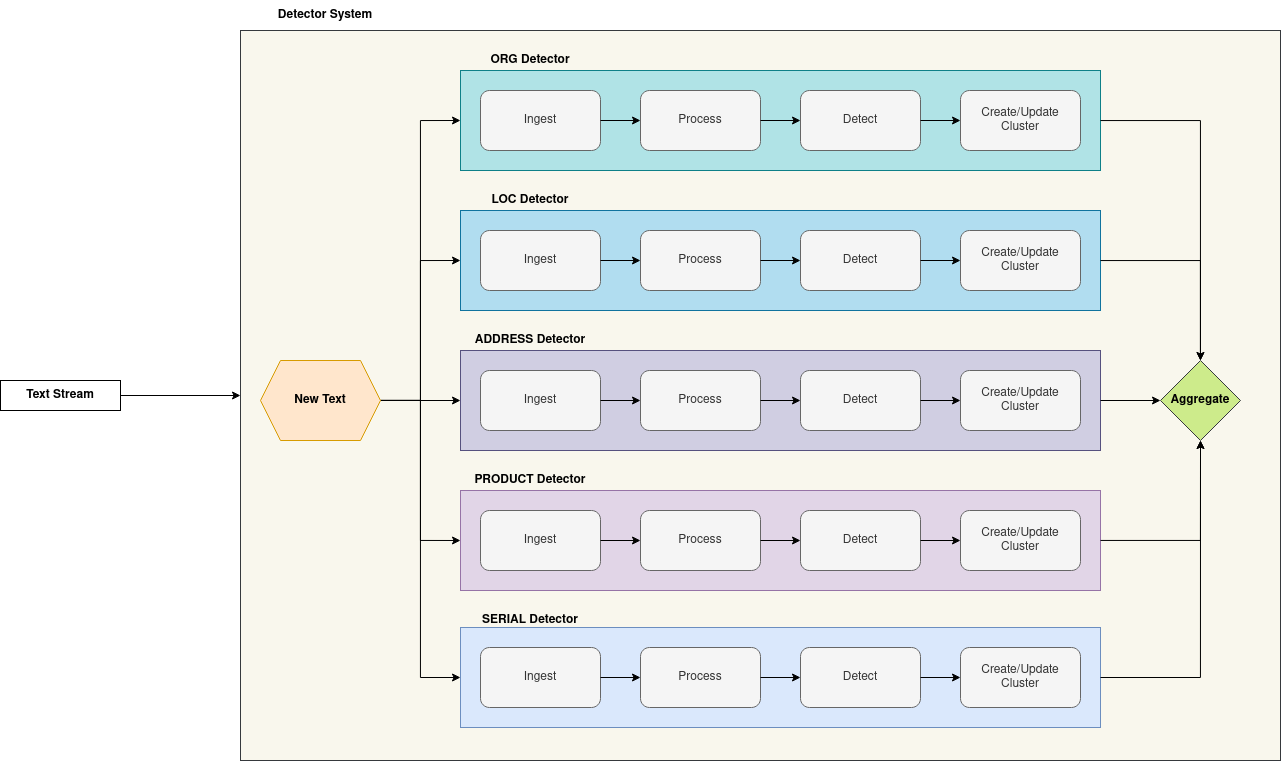

The diagram above was exported from draw.io. Its source (the exported page's mxGraphModel, read from the mxfile embedded in the PNG):
<mxGraphModel dx="2523" dy="899" grid="0" gridSize="10" guides="1" tooltips="1" connect="1" arrows="1" fold="1" page="1" pageScale="1" pageWidth="850" pageHeight="1100" math="0" shadow="0">
  <root>
    <mxCell id="0" />
    <mxCell id="1" parent="0" />
    <mxCell id="bs_OsKxwfU_hS2KbegjX-67" value="" style="rounded=0;whiteSpace=wrap;html=1;fillColor=#f9f7ed;strokeColor=#36393d;" vertex="1" parent="1">
      <mxGeometry x="-160" y="60" width="1040" height="730" as="geometry" />
    </mxCell>
    <mxCell id="bs_OsKxwfU_hS2KbegjX-47" value="" style="group" vertex="1" connectable="0" parent="1">
      <mxGeometry x="60" y="80" width="640" height="120" as="geometry" />
    </mxCell>
    <mxCell id="bs_OsKxwfU_hS2KbegjX-9" value="" style="group;fillColor=#b0e3e6;strokeColor=#0e8088;" vertex="1" connectable="0" parent="bs_OsKxwfU_hS2KbegjX-47">
      <mxGeometry y="20" width="640" height="100" as="geometry" />
    </mxCell>
    <mxCell id="bs_OsKxwfU_hS2KbegjX-8" value="" style="rounded=0;whiteSpace=wrap;html=1;fillColor=#b0e3e6;strokeColor=#0e8088;" vertex="1" parent="bs_OsKxwfU_hS2KbegjX-9">
      <mxGeometry width="640" height="100" as="geometry" />
    </mxCell>
    <mxCell id="bs_OsKxwfU_hS2KbegjX-1" value="Ingest" style="rounded=1;whiteSpace=wrap;html=1;fillColor=#f5f5f5;fontColor=#333333;strokeColor=#666666;" vertex="1" parent="bs_OsKxwfU_hS2KbegjX-9">
      <mxGeometry x="20" y="20" width="120" height="60" as="geometry" />
    </mxCell>
    <mxCell id="bs_OsKxwfU_hS2KbegjX-2" value="Process" style="rounded=1;whiteSpace=wrap;html=1;fillColor=#f5f5f5;fontColor=#333333;strokeColor=#666666;" vertex="1" parent="bs_OsKxwfU_hS2KbegjX-9">
      <mxGeometry x="180" y="20" width="120" height="60" as="geometry" />
    </mxCell>
    <mxCell id="bs_OsKxwfU_hS2KbegjX-5" style="edgeStyle=orthogonalEdgeStyle;rounded=0;orthogonalLoop=1;jettySize=auto;html=1;entryX=0;entryY=0.5;entryDx=0;entryDy=0;" edge="1" parent="bs_OsKxwfU_hS2KbegjX-9" source="bs_OsKxwfU_hS2KbegjX-1" target="bs_OsKxwfU_hS2KbegjX-2">
      <mxGeometry relative="1" as="geometry" />
    </mxCell>
    <mxCell id="bs_OsKxwfU_hS2KbegjX-3" value="Detect" style="rounded=1;whiteSpace=wrap;html=1;fillColor=#f5f5f5;fontColor=#333333;strokeColor=#666666;" vertex="1" parent="bs_OsKxwfU_hS2KbegjX-9">
      <mxGeometry x="340" y="20" width="120" height="60" as="geometry" />
    </mxCell>
    <mxCell id="bs_OsKxwfU_hS2KbegjX-6" style="edgeStyle=orthogonalEdgeStyle;rounded=0;orthogonalLoop=1;jettySize=auto;html=1;entryX=0;entryY=0.5;entryDx=0;entryDy=0;" edge="1" parent="bs_OsKxwfU_hS2KbegjX-9" source="bs_OsKxwfU_hS2KbegjX-2" target="bs_OsKxwfU_hS2KbegjX-3">
      <mxGeometry relative="1" as="geometry" />
    </mxCell>
    <mxCell id="bs_OsKxwfU_hS2KbegjX-4" value="Create/Update Cluster" style="rounded=1;whiteSpace=wrap;html=1;fillColor=#f5f5f5;fontColor=#333333;strokeColor=#666666;" vertex="1" parent="bs_OsKxwfU_hS2KbegjX-9">
      <mxGeometry x="500" y="20" width="120" height="60" as="geometry" />
    </mxCell>
    <mxCell id="bs_OsKxwfU_hS2KbegjX-7" style="edgeStyle=orthogonalEdgeStyle;rounded=0;orthogonalLoop=1;jettySize=auto;html=1;entryX=0;entryY=0.5;entryDx=0;entryDy=0;" edge="1" parent="bs_OsKxwfU_hS2KbegjX-9" source="bs_OsKxwfU_hS2KbegjX-3" target="bs_OsKxwfU_hS2KbegjX-4">
      <mxGeometry relative="1" as="geometry" />
    </mxCell>
    <mxCell id="bs_OsKxwfU_hS2KbegjX-46" value="ORG Detector" style="text;html=1;strokeColor=none;fillColor=none;align=center;verticalAlign=middle;whiteSpace=wrap;rounded=0;fontStyle=1" vertex="1" parent="bs_OsKxwfU_hS2KbegjX-47">
      <mxGeometry width="140" height="20" as="geometry" />
    </mxCell>
    <mxCell id="bs_OsKxwfU_hS2KbegjX-50" value="" style="group" vertex="1" connectable="0" parent="1">
      <mxGeometry x="60" y="640" width="640" height="117" as="geometry" />
    </mxCell>
    <mxCell id="bs_OsKxwfU_hS2KbegjX-37" value="" style="group;fillColor=#dae8fc;strokeColor=#6c8ebf;" vertex="1" connectable="0" parent="bs_OsKxwfU_hS2KbegjX-50">
      <mxGeometry y="17" width="640" height="100" as="geometry" />
    </mxCell>
    <mxCell id="bs_OsKxwfU_hS2KbegjX-38" value="" style="rounded=0;whiteSpace=wrap;html=1;fillColor=#dae8fc;strokeColor=#6c8ebf;" vertex="1" parent="bs_OsKxwfU_hS2KbegjX-37">
      <mxGeometry width="640" height="100" as="geometry" />
    </mxCell>
    <mxCell id="bs_OsKxwfU_hS2KbegjX-39" value="Ingest" style="rounded=1;whiteSpace=wrap;html=1;fillColor=#f5f5f5;fontColor=#333333;strokeColor=#666666;" vertex="1" parent="bs_OsKxwfU_hS2KbegjX-37">
      <mxGeometry x="20" y="20" width="120" height="60" as="geometry" />
    </mxCell>
    <mxCell id="bs_OsKxwfU_hS2KbegjX-40" value="Process" style="rounded=1;whiteSpace=wrap;html=1;fillColor=#f5f5f5;fontColor=#333333;strokeColor=#666666;" vertex="1" parent="bs_OsKxwfU_hS2KbegjX-37">
      <mxGeometry x="180" y="20" width="120" height="60" as="geometry" />
    </mxCell>
    <mxCell id="bs_OsKxwfU_hS2KbegjX-41" style="edgeStyle=orthogonalEdgeStyle;rounded=0;orthogonalLoop=1;jettySize=auto;html=1;entryX=0;entryY=0.5;entryDx=0;entryDy=0;" edge="1" parent="bs_OsKxwfU_hS2KbegjX-37" source="bs_OsKxwfU_hS2KbegjX-39" target="bs_OsKxwfU_hS2KbegjX-40">
      <mxGeometry relative="1" as="geometry" />
    </mxCell>
    <mxCell id="bs_OsKxwfU_hS2KbegjX-42" value="Detect" style="rounded=1;whiteSpace=wrap;html=1;fillColor=#f5f5f5;fontColor=#333333;strokeColor=#666666;" vertex="1" parent="bs_OsKxwfU_hS2KbegjX-37">
      <mxGeometry x="340" y="20" width="120" height="60" as="geometry" />
    </mxCell>
    <mxCell id="bs_OsKxwfU_hS2KbegjX-43" style="edgeStyle=orthogonalEdgeStyle;rounded=0;orthogonalLoop=1;jettySize=auto;html=1;entryX=0;entryY=0.5;entryDx=0;entryDy=0;" edge="1" parent="bs_OsKxwfU_hS2KbegjX-37" source="bs_OsKxwfU_hS2KbegjX-40" target="bs_OsKxwfU_hS2KbegjX-42">
      <mxGeometry relative="1" as="geometry" />
    </mxCell>
    <mxCell id="bs_OsKxwfU_hS2KbegjX-44" value="Create/Update Cluster" style="rounded=1;whiteSpace=wrap;html=1;fillColor=#f5f5f5;fontColor=#333333;strokeColor=#666666;" vertex="1" parent="bs_OsKxwfU_hS2KbegjX-37">
      <mxGeometry x="500" y="20" width="120" height="60" as="geometry" />
    </mxCell>
    <mxCell id="bs_OsKxwfU_hS2KbegjX-45" style="edgeStyle=orthogonalEdgeStyle;rounded=0;orthogonalLoop=1;jettySize=auto;html=1;entryX=0;entryY=0.5;entryDx=0;entryDy=0;" edge="1" parent="bs_OsKxwfU_hS2KbegjX-37" source="bs_OsKxwfU_hS2KbegjX-42" target="bs_OsKxwfU_hS2KbegjX-44">
      <mxGeometry relative="1" as="geometry" />
    </mxCell>
    <mxCell id="bs_OsKxwfU_hS2KbegjX-49" value="SERIAL Detector" style="text;html=1;strokeColor=none;fillColor=none;align=center;verticalAlign=middle;whiteSpace=wrap;rounded=0;fontStyle=1" vertex="1" parent="bs_OsKxwfU_hS2KbegjX-50">
      <mxGeometry width="140" height="20" as="geometry" />
    </mxCell>
    <mxCell id="bs_OsKxwfU_hS2KbegjX-52" value="" style="group" vertex="1" connectable="0" parent="1">
      <mxGeometry x="60" y="500" width="640" height="120" as="geometry" />
    </mxCell>
    <mxCell id="bs_OsKxwfU_hS2KbegjX-28" value="" style="group;fillColor=#e1d5e7;strokeColor=#9673a6;" vertex="1" connectable="0" parent="bs_OsKxwfU_hS2KbegjX-52">
      <mxGeometry y="20" width="640" height="100" as="geometry" />
    </mxCell>
    <mxCell id="bs_OsKxwfU_hS2KbegjX-29" value="" style="rounded=0;whiteSpace=wrap;html=1;fillColor=#e1d5e7;strokeColor=#9673a6;" vertex="1" parent="bs_OsKxwfU_hS2KbegjX-28">
      <mxGeometry width="640" height="100" as="geometry" />
    </mxCell>
    <mxCell id="bs_OsKxwfU_hS2KbegjX-30" value="Ingest" style="rounded=1;whiteSpace=wrap;html=1;fillColor=#f5f5f5;fontColor=#333333;strokeColor=#666666;" vertex="1" parent="bs_OsKxwfU_hS2KbegjX-28">
      <mxGeometry x="20" y="20" width="120" height="60" as="geometry" />
    </mxCell>
    <mxCell id="bs_OsKxwfU_hS2KbegjX-31" value="Process" style="rounded=1;whiteSpace=wrap;html=1;fillColor=#f5f5f5;fontColor=#333333;strokeColor=#666666;" vertex="1" parent="bs_OsKxwfU_hS2KbegjX-28">
      <mxGeometry x="180" y="20" width="120" height="60" as="geometry" />
    </mxCell>
    <mxCell id="bs_OsKxwfU_hS2KbegjX-32" style="edgeStyle=orthogonalEdgeStyle;rounded=0;orthogonalLoop=1;jettySize=auto;html=1;entryX=0;entryY=0.5;entryDx=0;entryDy=0;" edge="1" parent="bs_OsKxwfU_hS2KbegjX-28" source="bs_OsKxwfU_hS2KbegjX-30" target="bs_OsKxwfU_hS2KbegjX-31">
      <mxGeometry relative="1" as="geometry" />
    </mxCell>
    <mxCell id="bs_OsKxwfU_hS2KbegjX-33" value="Detect" style="rounded=1;whiteSpace=wrap;html=1;fillColor=#f5f5f5;fontColor=#333333;strokeColor=#666666;" vertex="1" parent="bs_OsKxwfU_hS2KbegjX-28">
      <mxGeometry x="340" y="20" width="120" height="60" as="geometry" />
    </mxCell>
    <mxCell id="bs_OsKxwfU_hS2KbegjX-34" style="edgeStyle=orthogonalEdgeStyle;rounded=0;orthogonalLoop=1;jettySize=auto;html=1;entryX=0;entryY=0.5;entryDx=0;entryDy=0;" edge="1" parent="bs_OsKxwfU_hS2KbegjX-28" source="bs_OsKxwfU_hS2KbegjX-31" target="bs_OsKxwfU_hS2KbegjX-33">
      <mxGeometry relative="1" as="geometry" />
    </mxCell>
    <mxCell id="bs_OsKxwfU_hS2KbegjX-35" value="Create/Update Cluster" style="rounded=1;whiteSpace=wrap;html=1;fillColor=#f5f5f5;fontColor=#333333;strokeColor=#666666;" vertex="1" parent="bs_OsKxwfU_hS2KbegjX-28">
      <mxGeometry x="500" y="20" width="120" height="60" as="geometry" />
    </mxCell>
    <mxCell id="bs_OsKxwfU_hS2KbegjX-36" style="edgeStyle=orthogonalEdgeStyle;rounded=0;orthogonalLoop=1;jettySize=auto;html=1;entryX=0;entryY=0.5;entryDx=0;entryDy=0;" edge="1" parent="bs_OsKxwfU_hS2KbegjX-28" source="bs_OsKxwfU_hS2KbegjX-33" target="bs_OsKxwfU_hS2KbegjX-35">
      <mxGeometry relative="1" as="geometry" />
    </mxCell>
    <mxCell id="bs_OsKxwfU_hS2KbegjX-51" value="PRODUCT Detector" style="text;html=1;strokeColor=none;fillColor=none;align=center;verticalAlign=middle;whiteSpace=wrap;rounded=0;fontStyle=1" vertex="1" parent="bs_OsKxwfU_hS2KbegjX-52">
      <mxGeometry width="140" height="20" as="geometry" />
    </mxCell>
    <mxCell id="bs_OsKxwfU_hS2KbegjX-53" value="" style="group" vertex="1" connectable="0" parent="1">
      <mxGeometry x="60" y="220" width="640" height="120" as="geometry" />
    </mxCell>
    <mxCell id="bs_OsKxwfU_hS2KbegjX-10" value="" style="group;fillColor=#b1ddf0;strokeColor=#10739e;" vertex="1" connectable="0" parent="bs_OsKxwfU_hS2KbegjX-53">
      <mxGeometry y="20" width="640" height="100" as="geometry" />
    </mxCell>
    <mxCell id="bs_OsKxwfU_hS2KbegjX-11" value="" style="rounded=0;whiteSpace=wrap;html=1;fillColor=#b1ddf0;strokeColor=#10739e;" vertex="1" parent="bs_OsKxwfU_hS2KbegjX-10">
      <mxGeometry width="640" height="100" as="geometry" />
    </mxCell>
    <mxCell id="bs_OsKxwfU_hS2KbegjX-12" value="Ingest" style="rounded=1;whiteSpace=wrap;html=1;fillColor=#f5f5f5;fontColor=#333333;strokeColor=#666666;" vertex="1" parent="bs_OsKxwfU_hS2KbegjX-10">
      <mxGeometry x="20" y="20" width="120" height="60" as="geometry" />
    </mxCell>
    <mxCell id="bs_OsKxwfU_hS2KbegjX-13" value="Process" style="rounded=1;whiteSpace=wrap;html=1;fillColor=#f5f5f5;fontColor=#333333;strokeColor=#666666;" vertex="1" parent="bs_OsKxwfU_hS2KbegjX-10">
      <mxGeometry x="180" y="20" width="120" height="60" as="geometry" />
    </mxCell>
    <mxCell id="bs_OsKxwfU_hS2KbegjX-14" style="edgeStyle=orthogonalEdgeStyle;rounded=0;orthogonalLoop=1;jettySize=auto;html=1;entryX=0;entryY=0.5;entryDx=0;entryDy=0;" edge="1" parent="bs_OsKxwfU_hS2KbegjX-10" source="bs_OsKxwfU_hS2KbegjX-12" target="bs_OsKxwfU_hS2KbegjX-13">
      <mxGeometry relative="1" as="geometry" />
    </mxCell>
    <mxCell id="bs_OsKxwfU_hS2KbegjX-15" value="Detect" style="rounded=1;whiteSpace=wrap;html=1;fillColor=#f5f5f5;fontColor=#333333;strokeColor=#666666;" vertex="1" parent="bs_OsKxwfU_hS2KbegjX-10">
      <mxGeometry x="340" y="20" width="120" height="60" as="geometry" />
    </mxCell>
    <mxCell id="bs_OsKxwfU_hS2KbegjX-16" style="edgeStyle=orthogonalEdgeStyle;rounded=0;orthogonalLoop=1;jettySize=auto;html=1;entryX=0;entryY=0.5;entryDx=0;entryDy=0;" edge="1" parent="bs_OsKxwfU_hS2KbegjX-10" source="bs_OsKxwfU_hS2KbegjX-13" target="bs_OsKxwfU_hS2KbegjX-15">
      <mxGeometry relative="1" as="geometry" />
    </mxCell>
    <mxCell id="bs_OsKxwfU_hS2KbegjX-17" value="Create/Update Cluster" style="rounded=1;whiteSpace=wrap;html=1;fillColor=#f5f5f5;fontColor=#333333;strokeColor=#666666;" vertex="1" parent="bs_OsKxwfU_hS2KbegjX-10">
      <mxGeometry x="500" y="20" width="120" height="60" as="geometry" />
    </mxCell>
    <mxCell id="bs_OsKxwfU_hS2KbegjX-18" style="edgeStyle=orthogonalEdgeStyle;rounded=0;orthogonalLoop=1;jettySize=auto;html=1;entryX=0;entryY=0.5;entryDx=0;entryDy=0;" edge="1" parent="bs_OsKxwfU_hS2KbegjX-10" source="bs_OsKxwfU_hS2KbegjX-15" target="bs_OsKxwfU_hS2KbegjX-17">
      <mxGeometry relative="1" as="geometry" />
    </mxCell>
    <mxCell id="bs_OsKxwfU_hS2KbegjX-48" value="LOC Detector" style="text;html=1;strokeColor=none;fillColor=none;align=center;verticalAlign=middle;whiteSpace=wrap;rounded=0;fontStyle=1" vertex="1" parent="bs_OsKxwfU_hS2KbegjX-53">
      <mxGeometry width="140" height="20" as="geometry" />
    </mxCell>
    <mxCell id="bs_OsKxwfU_hS2KbegjX-66" value="" style="group" vertex="1" connectable="0" parent="1">
      <mxGeometry x="60" y="360" width="640" height="120" as="geometry" />
    </mxCell>
    <mxCell id="bs_OsKxwfU_hS2KbegjX-19" value="" style="group;fillColor=#d0cee2;strokeColor=#56517e;" vertex="1" connectable="0" parent="bs_OsKxwfU_hS2KbegjX-66">
      <mxGeometry y="20" width="640" height="100" as="geometry" />
    </mxCell>
    <mxCell id="bs_OsKxwfU_hS2KbegjX-20" value="" style="rounded=0;whiteSpace=wrap;html=1;fillColor=#d0cee2;strokeColor=#56517e;" vertex="1" parent="bs_OsKxwfU_hS2KbegjX-19">
      <mxGeometry width="640" height="100" as="geometry" />
    </mxCell>
    <mxCell id="bs_OsKxwfU_hS2KbegjX-21" value="Ingest" style="rounded=1;whiteSpace=wrap;html=1;fillColor=#f5f5f5;fontColor=#333333;strokeColor=#666666;" vertex="1" parent="bs_OsKxwfU_hS2KbegjX-19">
      <mxGeometry x="20" y="20" width="120" height="60" as="geometry" />
    </mxCell>
    <mxCell id="bs_OsKxwfU_hS2KbegjX-22" value="Process" style="rounded=1;whiteSpace=wrap;html=1;fillColor=#f5f5f5;fontColor=#333333;strokeColor=#666666;" vertex="1" parent="bs_OsKxwfU_hS2KbegjX-19">
      <mxGeometry x="180" y="20" width="120" height="60" as="geometry" />
    </mxCell>
    <mxCell id="bs_OsKxwfU_hS2KbegjX-23" style="edgeStyle=orthogonalEdgeStyle;rounded=0;orthogonalLoop=1;jettySize=auto;html=1;entryX=0;entryY=0.5;entryDx=0;entryDy=0;" edge="1" parent="bs_OsKxwfU_hS2KbegjX-19" source="bs_OsKxwfU_hS2KbegjX-21" target="bs_OsKxwfU_hS2KbegjX-22">
      <mxGeometry relative="1" as="geometry" />
    </mxCell>
    <mxCell id="bs_OsKxwfU_hS2KbegjX-24" value="Detect" style="rounded=1;whiteSpace=wrap;html=1;fillColor=#f5f5f5;fontColor=#333333;strokeColor=#666666;" vertex="1" parent="bs_OsKxwfU_hS2KbegjX-19">
      <mxGeometry x="340" y="20" width="120" height="60" as="geometry" />
    </mxCell>
    <mxCell id="bs_OsKxwfU_hS2KbegjX-25" style="edgeStyle=orthogonalEdgeStyle;rounded=0;orthogonalLoop=1;jettySize=auto;html=1;entryX=0;entryY=0.5;entryDx=0;entryDy=0;" edge="1" parent="bs_OsKxwfU_hS2KbegjX-19" source="bs_OsKxwfU_hS2KbegjX-22" target="bs_OsKxwfU_hS2KbegjX-24">
      <mxGeometry relative="1" as="geometry" />
    </mxCell>
    <mxCell id="bs_OsKxwfU_hS2KbegjX-26" value="Create/Update Cluster" style="rounded=1;whiteSpace=wrap;html=1;fillColor=#f5f5f5;fontColor=#333333;strokeColor=#666666;" vertex="1" parent="bs_OsKxwfU_hS2KbegjX-19">
      <mxGeometry x="500" y="20" width="120" height="60" as="geometry" />
    </mxCell>
    <mxCell id="bs_OsKxwfU_hS2KbegjX-27" style="edgeStyle=orthogonalEdgeStyle;rounded=0;orthogonalLoop=1;jettySize=auto;html=1;entryX=0;entryY=0.5;entryDx=0;entryDy=0;" edge="1" parent="bs_OsKxwfU_hS2KbegjX-19" source="bs_OsKxwfU_hS2KbegjX-24" target="bs_OsKxwfU_hS2KbegjX-26">
      <mxGeometry relative="1" as="geometry" />
    </mxCell>
    <mxCell id="bs_OsKxwfU_hS2KbegjX-65" value="ADDRESS Detector" style="text;html=1;strokeColor=none;fillColor=none;align=center;verticalAlign=middle;whiteSpace=wrap;rounded=0;fontStyle=1" vertex="1" parent="bs_OsKxwfU_hS2KbegjX-66">
      <mxGeometry width="140" height="20" as="geometry" />
    </mxCell>
    <mxCell id="bs_OsKxwfU_hS2KbegjX-69" style="edgeStyle=orthogonalEdgeStyle;rounded=0;orthogonalLoop=1;jettySize=auto;html=1;entryX=0;entryY=0.5;entryDx=0;entryDy=0;" edge="1" parent="1" source="bs_OsKxwfU_hS2KbegjX-68" target="bs_OsKxwfU_hS2KbegjX-20">
      <mxGeometry relative="1" as="geometry" />
    </mxCell>
    <mxCell id="bs_OsKxwfU_hS2KbegjX-70" style="edgeStyle=orthogonalEdgeStyle;rounded=0;orthogonalLoop=1;jettySize=auto;html=1;entryX=0;entryY=0.5;entryDx=0;entryDy=0;" edge="1" parent="1" source="bs_OsKxwfU_hS2KbegjX-68" target="bs_OsKxwfU_hS2KbegjX-11">
      <mxGeometry relative="1" as="geometry" />
    </mxCell>
    <mxCell id="bs_OsKxwfU_hS2KbegjX-71" style="edgeStyle=orthogonalEdgeStyle;rounded=0;orthogonalLoop=1;jettySize=auto;html=1;entryX=0;entryY=0.5;entryDx=0;entryDy=0;" edge="1" parent="1" source="bs_OsKxwfU_hS2KbegjX-68" target="bs_OsKxwfU_hS2KbegjX-29">
      <mxGeometry relative="1" as="geometry" />
    </mxCell>
    <mxCell id="bs_OsKxwfU_hS2KbegjX-72" style="edgeStyle=orthogonalEdgeStyle;rounded=0;orthogonalLoop=1;jettySize=auto;html=1;entryX=0;entryY=0.5;entryDx=0;entryDy=0;" edge="1" parent="1" source="bs_OsKxwfU_hS2KbegjX-68" target="bs_OsKxwfU_hS2KbegjX-8">
      <mxGeometry relative="1" as="geometry" />
    </mxCell>
    <mxCell id="bs_OsKxwfU_hS2KbegjX-74" style="edgeStyle=orthogonalEdgeStyle;rounded=0;orthogonalLoop=1;jettySize=auto;html=1;entryX=0;entryY=0.5;entryDx=0;entryDy=0;" edge="1" parent="1" source="bs_OsKxwfU_hS2KbegjX-68" target="bs_OsKxwfU_hS2KbegjX-38">
      <mxGeometry relative="1" as="geometry" />
    </mxCell>
    <mxCell id="bs_OsKxwfU_hS2KbegjX-68" value="New Text " style="shape=hexagon;perimeter=hexagonPerimeter2;whiteSpace=wrap;html=1;fixedSize=1;fontStyle=1;fillColor=#ffe6cc;strokeColor=#d79b00;" vertex="1" parent="1">
      <mxGeometry x="-140" y="390" width="120" height="80" as="geometry" />
    </mxCell>
    <mxCell id="bs_OsKxwfU_hS2KbegjX-77" style="edgeStyle=orthogonalEdgeStyle;rounded=0;orthogonalLoop=1;jettySize=auto;html=1;entryX=0;entryY=0.5;entryDx=0;entryDy=0;" edge="1" parent="1" source="bs_OsKxwfU_hS2KbegjX-75" target="bs_OsKxwfU_hS2KbegjX-67">
      <mxGeometry relative="1" as="geometry">
        <mxPoint x="-170" y="429.9999999999998" as="targetPoint" />
      </mxGeometry>
    </mxCell>
    <mxCell id="bs_OsKxwfU_hS2KbegjX-75" value="Text Stream" style="rounded=0;whiteSpace=wrap;html=1;fontStyle=1" vertex="1" parent="1">
      <mxGeometry x="-400" y="410" width="120" height="30" as="geometry" />
    </mxCell>
    <mxCell id="bs_OsKxwfU_hS2KbegjX-76" value="&lt;b&gt;Detector System&lt;br&gt;&lt;/b&gt;" style="text;html=1;strokeColor=none;fillColor=none;align=center;verticalAlign=middle;whiteSpace=wrap;rounded=0;" vertex="1" parent="1">
      <mxGeometry x="-160" y="30" width="170" height="30" as="geometry" />
    </mxCell>
    <mxCell id="bs_OsKxwfU_hS2KbegjX-78" value="&lt;b&gt;Aggregate&lt;/b&gt;" style="rhombus;whiteSpace=wrap;html=1;fillColor=#cdeb8b;strokeColor=#36393d;" vertex="1" parent="1">
      <mxGeometry x="760" y="390" width="80" height="80" as="geometry" />
    </mxCell>
    <mxCell id="bs_OsKxwfU_hS2KbegjX-79" style="edgeStyle=orthogonalEdgeStyle;rounded=0;orthogonalLoop=1;jettySize=auto;html=1;" edge="1" parent="1" source="bs_OsKxwfU_hS2KbegjX-8" target="bs_OsKxwfU_hS2KbegjX-78">
      <mxGeometry relative="1" as="geometry" />
    </mxCell>
    <mxCell id="bs_OsKxwfU_hS2KbegjX-81" style="edgeStyle=orthogonalEdgeStyle;rounded=0;orthogonalLoop=1;jettySize=auto;html=1;entryX=0;entryY=0.5;entryDx=0;entryDy=0;" edge="1" parent="1" source="bs_OsKxwfU_hS2KbegjX-20" target="bs_OsKxwfU_hS2KbegjX-78">
      <mxGeometry relative="1" as="geometry" />
    </mxCell>
    <mxCell id="bs_OsKxwfU_hS2KbegjX-82" style="edgeStyle=orthogonalEdgeStyle;rounded=0;orthogonalLoop=1;jettySize=auto;html=1;" edge="1" parent="1" source="bs_OsKxwfU_hS2KbegjX-11" target="bs_OsKxwfU_hS2KbegjX-78">
      <mxGeometry relative="1" as="geometry" />
    </mxCell>
    <mxCell id="bs_OsKxwfU_hS2KbegjX-83" style="edgeStyle=orthogonalEdgeStyle;rounded=0;orthogonalLoop=1;jettySize=auto;html=1;entryX=0.5;entryY=1;entryDx=0;entryDy=0;" edge="1" parent="1" source="bs_OsKxwfU_hS2KbegjX-29" target="bs_OsKxwfU_hS2KbegjX-78">
      <mxGeometry relative="1" as="geometry" />
    </mxCell>
    <mxCell id="bs_OsKxwfU_hS2KbegjX-84" style="edgeStyle=orthogonalEdgeStyle;rounded=0;orthogonalLoop=1;jettySize=auto;html=1;entryX=0.5;entryY=1;entryDx=0;entryDy=0;" edge="1" parent="1" source="bs_OsKxwfU_hS2KbegjX-38" target="bs_OsKxwfU_hS2KbegjX-78">
      <mxGeometry relative="1" as="geometry" />
    </mxCell>
  </root>
</mxGraphModel>